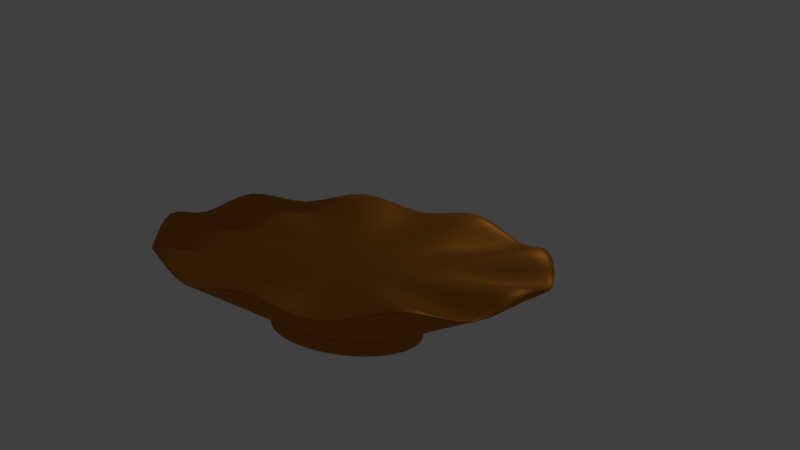 # Source: piatto_1.blend  (saved by Blender 2.79.0; exported with 4.5.12 LTS)
import bpy
from mathutils import Matrix  # noqa: F401  (used for matrix-valued properties, if any)

bpy.ops.wm.read_factory_settings(use_empty=True)
scene = bpy.context.scene
scene.name = 'Scene'

# ---- collections
col_collection_1 = bpy.data.collections.new('Collection 1'); scene.collection.children.link(col_collection_1)

# ---- materials (node trees are filled in below, after node groups)
mat_material_001 = bpy.data.materials.new('Material.001')
mat_material_001.alpha_threshold = 0.0
mat_material_001.roughness = 0.5

# ---- material node trees
mat_material_001.use_nodes = True; mat_material_001.node_tree.nodes.clear()
_N = mat_material_001.node_tree.nodes; _L = mat_material_001.node_tree.links
n0 = _N.new('ShaderNodeOutputMaterial'); n0.name = 'Material Output'; n0.location = (460, 300)
n1 = _N.new('ShaderNodeBsdfDiffuse'); n1.name = 'Diffuse BSDF'; n1.location = (10, 300)
n1.inputs[0].default_value = (0.5809, 0.2085, 0.02988, 1.0)
n2 = _N.new('ShaderNodeMixShader'); n2.name = 'Mix Shader'; n2.location = (240, 314)
n2.inputs[0].default_value = 0.4636
n3 = _N.new('ShaderNodeBsdfAnisotropic'); n3.name = 'Glossy BSDF'; n3.location = (46, 145)
n3.distribution = 'GGX'
n3.inputs[0].default_value = (0.4311, 0.1549, 0.02176, 1.0)
n3.inputs[1].default_value = 0.4472
_L.new(n1.outputs[0], n2.inputs[1])
_L.new(n2.outputs[0], n0.inputs[0])
_L.new(n3.outputs[0], n2.inputs[2])
n0.is_active_output = True

# ---- world
world_world = bpy.data.worlds.new('World'); scene.world = world_world
world_world.color = (0.05088, 0.05088, 0.05088)
world_world.use_sun_shadow = False
world_world.sun_shadow_jitter_overblur = 0.0
world_world.cycles.sampling_method = 'MANUAL'

# ---- cameras
cam_camera = bpy.data.cameras.new('Camera')
cam_camera.clip_end = 100.0
cam_camera.lens = 35.0
cam_camera.sensor_width = 32.0
cam_camera.sensor_height = 18.0
cam_camera.ortho_scale = 7.314
cam_camera.dof.focus_distance = 0.0

# ---- lights
light_spot = bpy.data.lights.new('Spot', 'SPOT')
light_spot.transmission_factor = 0.0
light_spot.energy = 100.0
light_spot.shadow_buffer_clip_start = 0.5
light_spot.shadow_soft_size = 0.1
light_spot.shadow_maximum_resolution = 0.006
light_spot.use_absolute_resolution = True

# ---- meshes
me_cylinder = bpy.data.meshes.new('Cylinder')
me_cylinder.from_pydata([(0.0, 1.0, -0.1029), (0.0, 1.0, 1.0), (0.342, 0.9397, -0.1029), (0.342, 0.9397, 1.0), (0.6428, 0.766, -0.1029), (0.6428, 0.766, 1.0), (0.866, 0.5, -0.1029), (0.866, 0.5, 1.0), (0.9848, 0.1736, -0.1029), (0.9848, 0.1736, 1.0), (0.9848, -0.1736, -0.1029), (0.9848, -0.1736, 1.0), (0.866, -0.5, -0.1029), (0.866, -0.5, 1.0), (0.6428, -0.766, -0.1029), (0.6428, -0.766, 1.0), (0.342, -0.9397, -0.1029), (0.342, -0.9397, 1.0), (1.51e-07, -1.0, -0.1029), (1.51e-07, -1.0, 1.0), (-0.342, -0.9397, -0.1029), (-0.342, -0.9397, 1.0), (-0.6428, -0.766, -0.1029), (-0.6428, -0.766, 1.0), (-0.866, -0.5, -0.1029), (-0.866, -0.5, 1.0), (-0.9848, -0.1736, -0.1029), (-0.9848, -0.1736, 1.0), (-0.9848, 0.1736, -0.1029), (-0.9848, 0.1736, 1.0), (-0.866, 0.5, -0.1029), (-0.866, 0.5, 1.0), (-0.6428, 0.766, -0.1029), (-0.6428, 0.766, 1.0), (-0.342, 0.9397, -0.1029), (-0.342, 0.9397, 1.0), (0.56, 1.539, 6.798), (2.795e-07, 1.637, 3.464), (1.053, 1.254, 3.464), (1.418, 0.8187, 6.798), (1.613, 0.2843, 3.464), (1.613, -0.2843, 6.798), (1.418, -0.8187, 3.464), (1.053, -1.254, 6.798), (0.56, -1.539, 3.464), (3.7e-07, -1.637, 6.798), (-0.56, -1.539, 3.464), (-1.053, -1.254, 6.798), (-1.418, -0.8187, 3.464), (-1.613, -0.2843, 6.798), (-1.613, 0.2843, 3.464), (-1.418, 0.8187, 6.798), (-1.053, 1.254, 3.464), (-0.56, 1.539, 6.798), (2.463, 0.4344, 5.819), (2.463, -0.4344, 5.819), (4.865e-07, -2.501, 5.819), (-0.8555, -2.351, 5.819), (-2.463, 0.4344, 5.819), (-2.166, 1.251, 5.819), (1.608, 1.916, 5.819), (2.166, 1.251, 5.819), (1.608, -1.916, 5.819), (0.8555, -2.351, 5.819), (1.088e-07, 2.501, 5.819), (0.8555, 2.351, 5.819), (-2.166, -1.251, 5.432), (-2.463, -0.4344, 5.819), (-0.8555, 2.351, 5.819), (2.166, -1.251, 5.819), (-1.608, -1.916, 5.819), (-1.608, 1.916, 5.819), (0.9848, -0.1736, 1.0), (-0.342, -0.9397, 1.0), (-0.866, 0.5, 1.0), (0.866, 0.5, 1.0), (0.342, -0.9397, 1.0), (0.342, 0.9397, 1.0), (-0.9848, -0.1736, 1.0), (0.866, -0.5, 1.0), (-0.6428, -0.766, 1.0), (-0.6428, 0.766, 1.0), (0.9848, 0.1736, 1.0), (1.51e-07, -1.0, 1.0), (-0.9848, 0.1736, 1.0), (0.6428, 0.766, 1.0), (0.6428, -0.766, 1.0), (0.0, 1.0, 1.0), (-0.866, -0.5, 1.0), (-0.342, 0.9397, 1.0), (0.0, 1.0, -0.1793), (0.342, 0.9397, -0.1793), (0.6428, 0.766, -0.1793), (0.866, 0.5, -0.1793), (0.9848, 0.1736, -0.1793), (0.9848, -0.1736, -0.1793), (0.866, -0.5, -0.1793), (0.6428, -0.766, -0.1793), (0.342, -0.9397, -0.1793), (1.51e-07, -1.0, -0.1793), (-0.342, -0.9397, -0.1793), (-0.6428, -0.766, -0.1793), (-0.866, -0.5, -0.1793), (-0.9848, -0.1736, -0.1793), (-0.9848, 0.1736, -0.1793), (-0.866, 0.5, -0.1793), (-0.6428, 0.766, -0.1793), (-0.342, 0.9397, -0.1793), (0.8995, 2.471, 8.714), (1.116e-07, 2.63, 4.618), (1.69, 2.015, 4.618), (2.278, 1.315, 8.714), (2.59, 0.4567, 4.618), (2.59, -0.4567, 8.714), (2.278, -1.315, 4.618), (1.69, -2.015, 8.714), (0.8995, -2.471, 4.618), (5.087e-07, -2.63, 8.714), (-0.8995, -2.471, 4.618), (-1.69, -2.015, 8.714), (-2.278, -1.315, 4.618), (-2.59, -0.4567, 8.714), (-2.59, 0.4567, 4.618), (-2.278, 1.315, 8.714), (-1.691, 2.015, 4.618), (-0.8995, 2.471, 8.714), (0.5243, 1.441, 10.54), (2.638e-07, 1.533, 9.182), (0.9854, 1.174, 9.182), (1.328, 0.7665, 10.54), (1.51, 0.2662, 9.182), (1.51, -0.2662, 10.54), (1.328, -0.7665, 9.182), (0.9854, -1.174, 10.54), (0.5243, -1.441, 9.182), (3.485e-07, -1.533, 10.54), (-0.5243, -1.441, 9.182), (-0.9854, -1.174, 10.54), (-1.328, -0.7665, 9.182), (-1.51, -0.2662, 10.54), (-1.51, 0.2662, 9.182), (-1.328, 0.7665, 10.54), (-0.9854, 1.174, 9.182), (-0.5243, 1.441, 9.395), (1.105, 0.5671, 17.92), (0.7601, 1.141, 15.9), (1.316, -0.07554, 15.9), (1.368, -0.709, 17.92), (1.256, -1.257, 15.9), (0.9919, -1.653, 17.92), (0.6083, -1.85, 15.9), (0.1513, -1.824, 17.92), (-0.3239, -1.578, 15.08), (-0.7601, -1.141, 17.1), (-1.105, -0.5671, 14.75), (-1.316, 0.07554, 17.92), (-1.368, 0.709, 15.9), (-1.256, 1.257, 17.92), (-0.9919, 1.653, 15.9), (-0.6083, 1.85, 17.92), (-0.1513, 1.824, 15.9), (0.3239, 1.578, 17.92)], [], [(90, 1, 3, 91), (91, 3, 5, 92), (92, 5, 7, 93), (93, 7, 9, 94), (94, 9, 11, 95), (95, 11, 13, 96), (96, 13, 15, 97), (97, 15, 17, 98), (98, 17, 19, 99), (99, 19, 21, 100), (100, 21, 23, 101), (101, 23, 25, 102), (102, 25, 27, 103), (103, 27, 29, 104), (104, 29, 31, 105), (105, 31, 33, 106), (55, 54, 112, 113), (106, 33, 35, 107), (107, 35, 1, 90), (0, 2, 4, 6, 8, 10, 12, 14, 16, 18, 20, 22, 24, 26, 28, 30, 32, 34), (36, 37, 53, 52, 51, 50, 49, 48, 47, 46, 45, 44, 43, 42, 41, 40, 39, 38), (57, 56, 117, 118), (59, 58, 122, 123), (61, 60, 110, 111), (63, 62, 115, 116), (65, 64, 109, 108), (67, 66, 120, 121), (64, 68, 125, 109), (69, 55, 113, 114), (70, 57, 118, 119), (71, 59, 123, 124), (54, 61, 111, 112), (56, 63, 116, 117), (58, 67, 121, 122), (60, 65, 108, 110), (62, 69, 114, 115), (66, 70, 119, 120), (68, 71, 124, 125), (89, 81, 71, 68), (88, 80, 70, 66), (86, 79, 69, 62), (85, 77, 65, 60), (84, 78, 67, 58), (83, 76, 63, 56), (82, 75, 61, 54), (81, 74, 59, 71), (80, 73, 57, 70), (79, 72, 55, 69), (87, 89, 68, 64), (78, 88, 66, 67), (77, 87, 64, 65), (76, 86, 62, 63), (75, 85, 60, 61), (74, 84, 58, 59), (73, 83, 56, 57), (72, 82, 54, 55), (11, 9, 82, 72), (21, 19, 83, 73), (31, 29, 84, 74), (7, 5, 85, 75), (17, 15, 86, 76), (3, 1, 87, 77), (27, 25, 88, 78), (1, 35, 89, 87), (13, 11, 72, 79), (23, 21, 73, 80), (33, 31, 74, 81), (9, 7, 75, 82), (19, 17, 76, 83), (29, 27, 78, 84), (5, 3, 77, 85), (15, 13, 79, 86), (25, 23, 80, 88), (35, 33, 81, 89), (34, 107, 90, 0), (32, 106, 107, 34), (30, 105, 106, 32), (28, 104, 105, 30), (26, 103, 104, 28), (24, 102, 103, 26), (22, 101, 102, 24), (20, 100, 101, 22), (18, 99, 100, 20), (16, 98, 99, 18), (14, 97, 98, 16), (12, 96, 97, 14), (10, 95, 96, 12), (8, 94, 95, 10), (6, 93, 94, 8), (4, 92, 93, 6), (2, 91, 92, 4), (0, 90, 91, 2), (37, 36, 108, 109), (36, 38, 110, 108), (38, 39, 111, 110), (39, 40, 112, 111), (40, 41, 113, 112), (41, 42, 114, 113), (42, 43, 115, 114), (43, 44, 116, 115), (44, 45, 117, 116), (45, 46, 118, 117), (46, 47, 119, 118), (47, 48, 120, 119), (48, 49, 121, 120), (49, 50, 122, 121), (50, 51, 123, 122), (51, 52, 124, 123), (52, 53, 125, 124), (53, 37, 109, 125)])
me_cylinder.polygons.foreach_set('use_smooth', [True] * 110)
me_cylinder.materials.append(mat_material_001)
me_cylinder.use_remesh_preserve_volume = False
me_cylinder.use_remesh_preserve_attributes = False
me_cylinder.use_mirror_vertex_groups = False
me_cylinder.update()

# ---- objects
ob_spot = bpy.data.objects.new('Spot', light_spot)
ob_cylinder = bpy.data.objects.new('Cylinder', me_cylinder)
ob_camera = bpy.data.objects.new('Camera', cam_camera)

# ---- transforms, parenting, visibility, modifiers, constraints
ob_spot.location = (0.8386, 9.104, 5.491)
ob_spot.rotation_euler = (-0.7651, -0.0, 0.0)
ob_spot.lineart.crease_threshold = 0.0
ob_cylinder.location = (0.2043, 3.643, -0.4864)
ob_cylinder.scale = (1.324, 0.9498, 0.2086)
ob_cylinder.lineart.crease_threshold = 0.0
_m = ob_cylinder.modifiers.new('Subsurf', 'SUBSURF')
_m.uv_smooth = 'PRESERVE_CORNERS'
_m.quality = 2
_m.levels = 2
_m.show_only_control_edges = False
ob_camera.location = (7.481, -6.508, 5.344)
ob_camera.rotation_euler = (1.247, -4.72e-06, 0.5539)
ob_camera.lock_rotations_4d = False
ob_camera.empty_display_type = 'ARROWS'
ob_camera.color = (0.0, 0.0, 0.0, 0.0)
ob_camera.display_type = 'WIRE'
ob_camera.lineart.crease_threshold = 0.0

# ---- collection membership
col_collection_1.objects.link(ob_spot)
col_collection_1.objects.link(ob_cylinder)
col_collection_1.objects.link(ob_camera)

# ---- scene / render settings (as saved in the file)
scene.camera = ob_camera
scene.frame_start = 1; scene.frame_end = 250; scene.frame_set(0)
scene.render.engine = 'CYCLES'
scene.render.resolution_percentage = 50
scene.render.dither_intensity = 0.0
scene.cycles.use_denoising = False
scene.cycles.samples = 128
scene.cycles.sampling_pattern = 'TABULATED_SOBOL'
scene.cycles.use_adaptive_sampling = False
scene.cycles.use_light_tree = False
scene.cycles.blur_glossy = 0.0
scene.cycles.sample_clamp_indirect = 0.0
scene.view_settings.view_transform = 'Standard'
bpy.context.view_layer.update()
